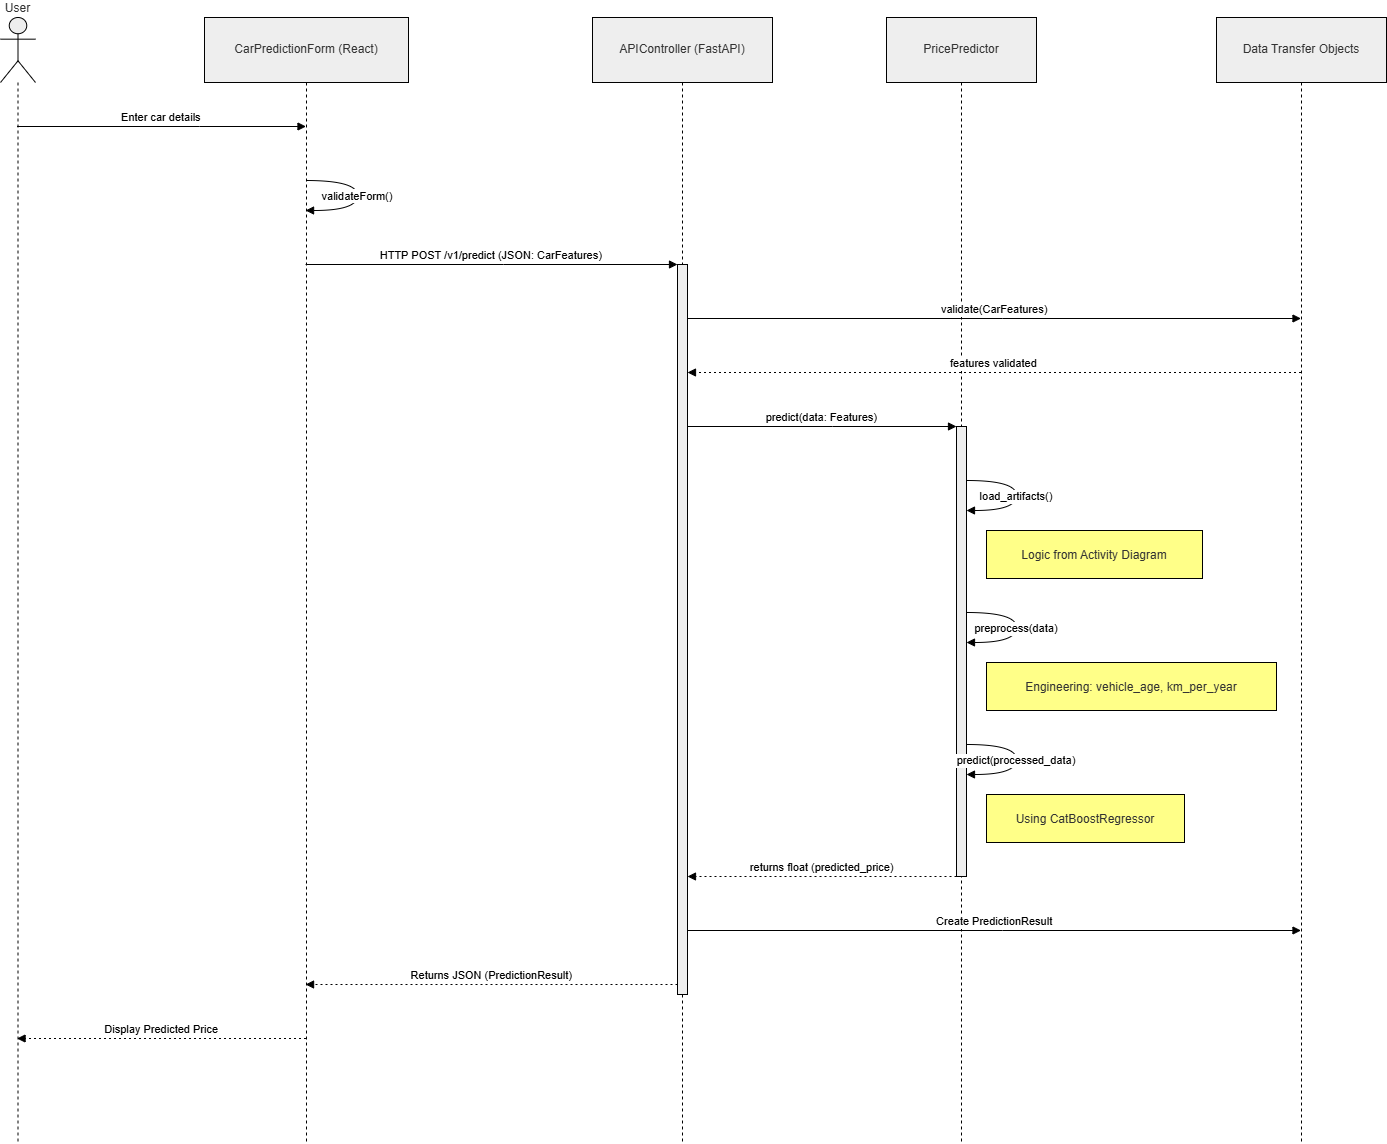

The diagram above was exported from draw.io. Its source (the exported page's mxGraphModel, read from the mxfile embedded in the PNG):
<mxGraphModel dx="1813" dy="803" grid="1" gridSize="10" guides="1" tooltips="1" connect="1" arrows="1" fold="1" page="1" pageScale="1" pageWidth="827" pageHeight="1169" math="0" shadow="0">
  <root>
    <mxCell id="0" />
    <mxCell id="1" parent="0" />
    <mxCell id="Ul-Y8NpsEwIxLhiDG9aj-120" parent="1" style="shape=umlLifeline;perimeter=lifelinePerimeter;whiteSpace=wrap;container=1;dropTarget=0;collapsible=0;recursiveResize=0;outlineConnect=0;portConstraint=eastwest;newEdgeStyle={&quot;edgeStyle&quot;:&quot;elbowEdgeStyle&quot;,&quot;elbow&quot;:&quot;vertical&quot;,&quot;curved&quot;:0,&quot;rounded&quot;:0};participant=umlActor;verticalAlign=bottom;labelPosition=center;verticalLabelPosition=top;align=center;size=65;fillColor=light-dark(#eeeeee,#1f2020);strokeColor=light-dark(#000000,#000000);fontColor=light-dark(#333333,#cccccc);" value="User" vertex="1">
      <mxGeometry height="1126" width="35" x="20" y="20" as="geometry" />
    </mxCell>
    <mxCell id="Ul-Y8NpsEwIxLhiDG9aj-121" parent="1" style="shape=umlLifeline;perimeter=lifelinePerimeter;whiteSpace=wrap;container=1;dropTarget=0;collapsible=0;recursiveResize=0;outlineConnect=0;portConstraint=eastwest;newEdgeStyle={&quot;edgeStyle&quot;:&quot;elbowEdgeStyle&quot;,&quot;elbow&quot;:&quot;vertical&quot;,&quot;curved&quot;:0,&quot;rounded&quot;:0};size=65;fillColor=light-dark(#eeeeee,#1f2020);strokeColor=light-dark(#000000,#000000);fontColor=light-dark(#333333,#cccccc);" value="CarPredictionForm (React)" vertex="1">
      <mxGeometry height="1126" width="204" x="224" y="20" as="geometry" />
    </mxCell>
    <mxCell id="Ul-Y8NpsEwIxLhiDG9aj-122" parent="1" style="shape=umlLifeline;perimeter=lifelinePerimeter;whiteSpace=wrap;container=1;dropTarget=0;collapsible=0;recursiveResize=0;outlineConnect=0;portConstraint=eastwest;newEdgeStyle={&quot;edgeStyle&quot;:&quot;elbowEdgeStyle&quot;,&quot;elbow&quot;:&quot;vertical&quot;,&quot;curved&quot;:0,&quot;rounded&quot;:0};size=65;fillColor=light-dark(#eeeeee,#1f2020);strokeColor=light-dark(#000000,#000000);fontColor=light-dark(#333333,#cccccc);" value="APIController (FastAPI)" vertex="1">
      <mxGeometry height="1126" width="180" x="612" y="20" as="geometry" />
    </mxCell>
    <mxCell id="Ul-Y8NpsEwIxLhiDG9aj-123" parent="Ul-Y8NpsEwIxLhiDG9aj-122" style="points=[];perimeter=orthogonalPerimeter;outlineConnect=0;targetShapes=umlLifeline;portConstraint=eastwest;newEdgeStyle={&quot;edgeStyle&quot;:&quot;elbowEdgeStyle&quot;,&quot;elbow&quot;:&quot;vertical&quot;,&quot;curved&quot;:0,&quot;rounded&quot;:0};fillColor=light-dark(#eeeeee,#1f2020);strokeColor=light-dark(#000000,#000000);fontColor=light-dark(#333333,#cccccc);" value="" vertex="1">
      <mxGeometry height="730" width="10" x="85" y="247" as="geometry" />
    </mxCell>
    <mxCell id="Ul-Y8NpsEwIxLhiDG9aj-124" parent="1" style="shape=umlLifeline;perimeter=lifelinePerimeter;whiteSpace=wrap;container=1;dropTarget=0;collapsible=0;recursiveResize=0;outlineConnect=0;portConstraint=eastwest;newEdgeStyle={&quot;edgeStyle&quot;:&quot;elbowEdgeStyle&quot;,&quot;elbow&quot;:&quot;vertical&quot;,&quot;curved&quot;:0,&quot;rounded&quot;:0};size=65;fillColor=light-dark(#eeeeee,#1f2020);strokeColor=light-dark(#000000,#000000);fontColor=light-dark(#333333,#cccccc);" value="PricePredictor" vertex="1">
      <mxGeometry height="1126" width="150" x="906" y="20" as="geometry" />
    </mxCell>
    <mxCell id="Ul-Y8NpsEwIxLhiDG9aj-125" parent="Ul-Y8NpsEwIxLhiDG9aj-124" style="points=[];perimeter=orthogonalPerimeter;outlineConnect=0;targetShapes=umlLifeline;portConstraint=eastwest;newEdgeStyle={&quot;edgeStyle&quot;:&quot;elbowEdgeStyle&quot;,&quot;elbow&quot;:&quot;vertical&quot;,&quot;curved&quot;:0,&quot;rounded&quot;:0};fillColor=light-dark(#eeeeee,#1f2020);strokeColor=light-dark(#000000,#000000);fontColor=light-dark(#333333,#cccccc);" value="" vertex="1">
      <mxGeometry height="450" width="10" x="70" y="409" as="geometry" />
    </mxCell>
    <mxCell id="Ul-Y8NpsEwIxLhiDG9aj-126" parent="1" style="shape=umlLifeline;perimeter=lifelinePerimeter;whiteSpace=wrap;container=1;dropTarget=0;collapsible=0;recursiveResize=0;outlineConnect=0;portConstraint=eastwest;newEdgeStyle={&quot;edgeStyle&quot;:&quot;elbowEdgeStyle&quot;,&quot;elbow&quot;:&quot;vertical&quot;,&quot;curved&quot;:0,&quot;rounded&quot;:0};size=65;fillColor=light-dark(#eeeeee,#1f2020);strokeColor=light-dark(#000000,#000000);fontColor=light-dark(#333333,#cccccc);" value="Data Transfer Objects" vertex="1">
      <mxGeometry height="1126" width="170" x="1236" y="20" as="geometry" />
    </mxCell>
    <mxCell id="Ul-Y8NpsEwIxLhiDG9aj-127" edge="1" parent="1" source="Ul-Y8NpsEwIxLhiDG9aj-120" style="verticalAlign=bottom;edgeStyle=elbowEdgeStyle;elbow=vertical;curved=0;rounded=0;endArrow=block;strokeColor=light-dark(#000000,#000000);" target="Ul-Y8NpsEwIxLhiDG9aj-121" value="Enter car details">
      <mxGeometry relative="1" as="geometry">
        <Array as="points">
          <mxPoint x="219" y="129" />
        </Array>
      </mxGeometry>
    </mxCell>
    <mxCell id="Ul-Y8NpsEwIxLhiDG9aj-128" edge="1" parent="1" source="Ul-Y8NpsEwIxLhiDG9aj-121" style="curved=1;endArrow=block;rounded=0;strokeColor=light-dark(#000000,#000000);" target="Ul-Y8NpsEwIxLhiDG9aj-121" value="validateForm()">
      <mxGeometry relative="1" as="geometry">
        <Array as="points">
          <mxPoint x="377" y="183" />
          <mxPoint x="377" y="213" />
        </Array>
      </mxGeometry>
    </mxCell>
    <mxCell id="Ul-Y8NpsEwIxLhiDG9aj-129" edge="1" parent="1" source="Ul-Y8NpsEwIxLhiDG9aj-121" style="verticalAlign=bottom;edgeStyle=elbowEdgeStyle;elbow=vertical;curved=0;rounded=0;endArrow=block;strokeColor=light-dark(#000000,#000000);" target="Ul-Y8NpsEwIxLhiDG9aj-123" value="HTTP POST /v1/predict (JSON: CarFeatures)">
      <mxGeometry relative="1" as="geometry">
        <Array as="points">
          <mxPoint x="523" y="267" />
        </Array>
      </mxGeometry>
    </mxCell>
    <mxCell id="Ul-Y8NpsEwIxLhiDG9aj-130" edge="1" parent="1" source="Ul-Y8NpsEwIxLhiDG9aj-123" style="verticalAlign=bottom;edgeStyle=elbowEdgeStyle;elbow=vertical;curved=0;rounded=0;endArrow=block;strokeColor=light-dark(#000000,#000000);" target="Ul-Y8NpsEwIxLhiDG9aj-126" value="validate(CarFeatures)">
      <mxGeometry relative="1" as="geometry">
        <Array as="points">
          <mxPoint x="1022" y="321" />
        </Array>
      </mxGeometry>
    </mxCell>
    <mxCell id="Ul-Y8NpsEwIxLhiDG9aj-131" edge="1" parent="1" source="Ul-Y8NpsEwIxLhiDG9aj-126" style="verticalAlign=bottom;edgeStyle=elbowEdgeStyle;elbow=vertical;curved=0;rounded=0;dashed=1;dashPattern=2 3;endArrow=block;strokeColor=light-dark(#000000,#000000);" target="Ul-Y8NpsEwIxLhiDG9aj-123" value="features validated">
      <mxGeometry relative="1" as="geometry">
        <Array as="points">
          <mxPoint x="1025" y="375" />
        </Array>
      </mxGeometry>
    </mxCell>
    <mxCell id="Ul-Y8NpsEwIxLhiDG9aj-132" edge="1" parent="1" source="Ul-Y8NpsEwIxLhiDG9aj-123" style="verticalAlign=bottom;edgeStyle=elbowEdgeStyle;elbow=vertical;curved=0;rounded=0;endArrow=block;strokeColor=light-dark(#000000,#000000);" target="Ul-Y8NpsEwIxLhiDG9aj-125" value="predict(data: Features)">
      <mxGeometry relative="1" as="geometry">
        <Array as="points">
          <mxPoint x="852" y="429" />
        </Array>
      </mxGeometry>
    </mxCell>
    <mxCell id="Ul-Y8NpsEwIxLhiDG9aj-133" edge="1" parent="1" source="Ul-Y8NpsEwIxLhiDG9aj-125" style="curved=1;endArrow=block;rounded=0;strokeColor=light-dark(#000000,#000000);" target="Ul-Y8NpsEwIxLhiDG9aj-125" value="load_artifacts()">
      <mxGeometry relative="1" as="geometry">
        <Array as="points">
          <mxPoint x="1036" y="483" />
          <mxPoint x="1036" y="513" />
        </Array>
      </mxGeometry>
    </mxCell>
    <mxCell id="Ul-Y8NpsEwIxLhiDG9aj-134" edge="1" parent="1" source="Ul-Y8NpsEwIxLhiDG9aj-125" style="curved=1;endArrow=block;rounded=0;strokeColor=light-dark(#000000,#000000);" target="Ul-Y8NpsEwIxLhiDG9aj-125" value="preprocess(data)">
      <mxGeometry relative="1" as="geometry">
        <Array as="points">
          <mxPoint x="1036" y="615" />
          <mxPoint x="1036" y="645" />
        </Array>
      </mxGeometry>
    </mxCell>
    <mxCell id="Ul-Y8NpsEwIxLhiDG9aj-135" edge="1" parent="1" source="Ul-Y8NpsEwIxLhiDG9aj-125" style="curved=1;endArrow=block;rounded=0;strokeColor=light-dark(#000000,#000000);" target="Ul-Y8NpsEwIxLhiDG9aj-125" value="predict(processed_data)">
      <mxGeometry relative="1" as="geometry">
        <Array as="points">
          <mxPoint x="1036" y="747" />
          <mxPoint x="1036" y="777" />
        </Array>
      </mxGeometry>
    </mxCell>
    <mxCell id="Ul-Y8NpsEwIxLhiDG9aj-136" edge="1" parent="1" source="Ul-Y8NpsEwIxLhiDG9aj-125" style="verticalAlign=bottom;edgeStyle=elbowEdgeStyle;elbow=vertical;curved=0;rounded=0;dashed=1;dashPattern=2 3;endArrow=block;strokeColor=light-dark(#000000,#000000);" target="Ul-Y8NpsEwIxLhiDG9aj-123" value="returns float (predicted_price)">
      <mxGeometry relative="1" as="geometry">
        <Array as="points">
          <mxPoint x="853" y="879" />
        </Array>
      </mxGeometry>
    </mxCell>
    <mxCell id="Ul-Y8NpsEwIxLhiDG9aj-137" edge="1" parent="1" source="Ul-Y8NpsEwIxLhiDG9aj-123" style="verticalAlign=bottom;edgeStyle=elbowEdgeStyle;elbow=vertical;curved=0;rounded=0;endArrow=block;strokeColor=light-dark(#000000,#000000);" target="Ul-Y8NpsEwIxLhiDG9aj-126" value="Create PredictionResult">
      <mxGeometry relative="1" as="geometry">
        <Array as="points">
          <mxPoint x="1022" y="933" />
        </Array>
      </mxGeometry>
    </mxCell>
    <mxCell id="Ul-Y8NpsEwIxLhiDG9aj-138" edge="1" parent="1" source="Ul-Y8NpsEwIxLhiDG9aj-123" style="verticalAlign=bottom;edgeStyle=elbowEdgeStyle;elbow=vertical;curved=0;rounded=0;dashed=1;dashPattern=2 3;endArrow=block;strokeColor=light-dark(#000000,#000000);" target="Ul-Y8NpsEwIxLhiDG9aj-121" value="Returns JSON (PredictionResult)">
      <mxGeometry relative="1" as="geometry">
        <Array as="points">
          <mxPoint x="524" y="987" />
        </Array>
      </mxGeometry>
    </mxCell>
    <mxCell id="Ul-Y8NpsEwIxLhiDG9aj-139" edge="1" parent="1" source="Ul-Y8NpsEwIxLhiDG9aj-121" style="verticalAlign=bottom;edgeStyle=elbowEdgeStyle;elbow=vertical;curved=0;rounded=0;dashed=1;dashPattern=2 3;endArrow=block;strokeColor=light-dark(#000000,#000000);" target="Ul-Y8NpsEwIxLhiDG9aj-120" value="Display Predicted Price">
      <mxGeometry relative="1" as="geometry">
        <Array as="points">
          <mxPoint x="222" y="1041" />
        </Array>
      </mxGeometry>
    </mxCell>
    <mxCell id="Ul-Y8NpsEwIxLhiDG9aj-140" parent="1" style="fillColor=#ffff88;strokeColor=light-dark(#000000,#000000);fontColor=light-dark(#333333,#cccccc);" value="Logic from Activity Diagram" vertex="1">
      <mxGeometry height="48" width="216" x="1006" y="533" as="geometry" />
    </mxCell>
    <mxCell id="Ul-Y8NpsEwIxLhiDG9aj-141" parent="1" style="fillColor=#ffff88;strokeColor=light-dark(#000000,#000000);fontColor=light-dark(#333333,#cccccc);" value="Engineering: vehicle_age, km_per_year" vertex="1">
      <mxGeometry height="48" width="290" x="1006" y="665" as="geometry" />
    </mxCell>
    <mxCell id="Ul-Y8NpsEwIxLhiDG9aj-142" parent="1" style="fillColor=#ffff88;strokeColor=light-dark(#000000,#000000);fontColor=light-dark(#333333,#cccccc);" value="Using CatBoostRegressor" vertex="1">
      <mxGeometry height="48" width="198" x="1006" y="797" as="geometry" />
    </mxCell>
  </root>
</mxGraphModel>